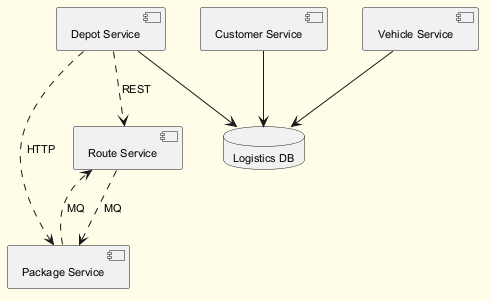

The diagram above was rendered by PlantUML. Its source (embedded in the PNG):
@startuml
skinparam backgroundColor #FFFDE7
skinparam classBackgroundColor #FFF9C4
skinparam classBorderColor #F57F17
skinparam defaultFontSize 11
component "Vehicle Service" as C_VehicleService
component "Route Service" as C_RouteService
component "Package Service" as C_PackageService
component "Depot Service" as C_DepotService
component "Customer Service" as C_CustomerService
database "Logistics DB" as DB_logistics
C_VehicleService --> DB_logistics
C_DepotService --> DB_logistics
C_CustomerService --> DB_logistics
C_PackageService ..> C_RouteService : MQ
C_DepotService ..> C_PackageService : HTTP
C_RouteService ..> C_PackageService : MQ
C_DepotService ..> C_RouteService : REST
@enduml